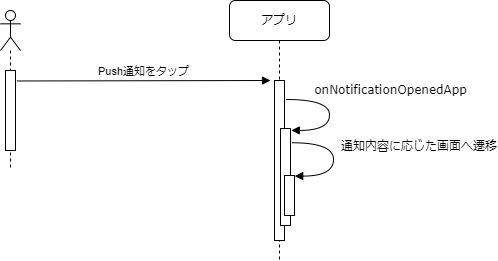

The diagram above was exported from draw.io. Its source (the exported page's mxGraphModel, read from the mxfile embedded in the PNG):
<mxGraphModel dx="1038" dy="649" grid="1" gridSize="10" guides="1" tooltips="1" connect="1" arrows="1" fold="1" page="1" pageScale="1" pageWidth="1100" pageHeight="850" background="none" math="0" shadow="0">
  <root>
    <mxCell id="0" />
    <mxCell id="1" parent="0" />
    <mxCell id="7baba1c4bc27f4b0-8" value="アプリ" style="shape=umlLifeline;perimeter=lifelinePerimeter;whiteSpace=wrap;html=1;container=1;collapsible=0;recursiveResize=0;outlineConnect=0;rounded=1;shadow=0;comic=0;labelBackgroundColor=none;strokeWidth=1;fontFamily=Verdana;fontSize=12;align=center;" parent="1" vertex="1">
      <mxGeometry x="329" y="30" width="100" height="260" as="geometry" />
    </mxCell>
    <mxCell id="aJ3HAWCQK1iONLgWcNZh-1" value="" style="html=1;points=[];perimeter=orthogonalPerimeter;" parent="7baba1c4bc27f4b0-8" vertex="1">
      <mxGeometry x="45" y="80" width="10" height="160" as="geometry" />
    </mxCell>
    <mxCell id="aJ3HAWCQK1iONLgWcNZh-4" value="" style="html=1;points=[];perimeter=orthogonalPerimeter;rounded=0;shadow=0;comic=0;labelBackgroundColor=none;strokeWidth=1;fontFamily=Verdana;fontSize=12;align=center;" parent="7baba1c4bc27f4b0-8" vertex="1">
      <mxGeometry x="51" y="128" width="10" height="97" as="geometry" />
    </mxCell>
    <mxCell id="aJ3HAWCQK1iONLgWcNZh-5" value="onNotificationOpenedApp" style="html=1;verticalAlign=bottom;endArrow=block;labelBackgroundColor=none;fontFamily=Verdana;fontSize=12;elbow=vertical;edgeStyle=orthogonalEdgeStyle;curved=1;exitX=1.038;exitY=0.345;exitPerimeter=0;entryX=1.083;entryY=0.02;entryDx=0;entryDy=0;entryPerimeter=0;" parent="7baba1c4bc27f4b0-8" target="aJ3HAWCQK1iONLgWcNZh-4" edge="1">
      <mxGeometry x="-0.2256" y="61" relative="1" as="geometry">
        <mxPoint x="56.35000000000011" y="99" as="sourcePoint" />
        <mxPoint x="9.969999999999999" y="103" as="targetPoint" />
        <Array as="points">
          <mxPoint x="100" y="99" />
          <mxPoint x="100" y="130" />
        </Array>
        <mxPoint as="offset" />
      </mxGeometry>
    </mxCell>
    <mxCell id="aJ3HAWCQK1iONLgWcNZh-6" value="" style="html=1;points=[];perimeter=orthogonalPerimeter;rounded=0;shadow=0;comic=0;labelBackgroundColor=none;strokeWidth=1;fontFamily=Verdana;fontSize=12;align=center;" parent="7baba1c4bc27f4b0-8" vertex="1">
      <mxGeometry x="55" y="175" width="10" height="40" as="geometry" />
    </mxCell>
    <mxCell id="aJ3HAWCQK1iONLgWcNZh-7" value="通知内容に応じた画面へ遷移" style="html=1;verticalAlign=bottom;endArrow=block;labelBackgroundColor=none;fontFamily=Verdana;fontSize=12;elbow=vertical;edgeStyle=orthogonalEdgeStyle;curved=1;exitX=1.127;exitY=0.147;exitPerimeter=0;entryX=1.02;entryY=0.015;entryDx=0;entryDy=0;entryPerimeter=0;exitDx=0;exitDy=0;align=left;" parent="7baba1c4bc27f4b0-8" source="aJ3HAWCQK1iONLgWcNZh-4" target="aJ3HAWCQK1iONLgWcNZh-6" edge="1">
      <mxGeometry x="-0.0503" y="6" relative="1" as="geometry">
        <mxPoint x="60.350000000000136" y="155" as="sourcePoint" />
        <mxPoint x="-46.03" y="129" as="targetPoint" />
        <Array as="points">
          <mxPoint x="104" y="142" />
          <mxPoint x="104" y="176" />
          <mxPoint x="65" y="176" />
        </Array>
        <mxPoint as="offset" />
      </mxGeometry>
    </mxCell>
    <mxCell id="aJ3HAWCQK1iONLgWcNZh-2" value="Push通知をタップ" style="html=1;verticalAlign=bottom;endArrow=block;rounded=0;exitX=1.133;exitY=0.131;exitDx=0;exitDy=0;exitPerimeter=0;" parent="1" source="-sZIRieqS9funmUAhVcI-6" edge="1">
      <mxGeometry relative="1" as="geometry">
        <mxPoint x="113" y="110.00999999999999" as="sourcePoint" />
        <mxPoint x="370" y="110" as="targetPoint" />
      </mxGeometry>
    </mxCell>
    <mxCell id="-sZIRieqS9funmUAhVcI-4" value="" style="shape=umlLifeline;participant=umlActor;perimeter=lifelinePerimeter;whiteSpace=wrap;html=1;container=1;collapsible=0;recursiveResize=0;verticalAlign=top;spacingTop=36;outlineConnect=0;" parent="1" vertex="1">
      <mxGeometry x="100" y="40" width="20" height="160" as="geometry" />
    </mxCell>
    <mxCell id="-sZIRieqS9funmUAhVcI-6" value="" style="html=1;points=[];perimeter=orthogonalPerimeter;" parent="-sZIRieqS9funmUAhVcI-4" vertex="1">
      <mxGeometry x="5" y="60" width="10" height="80" as="geometry" />
    </mxCell>
  </root>
</mxGraphModel>